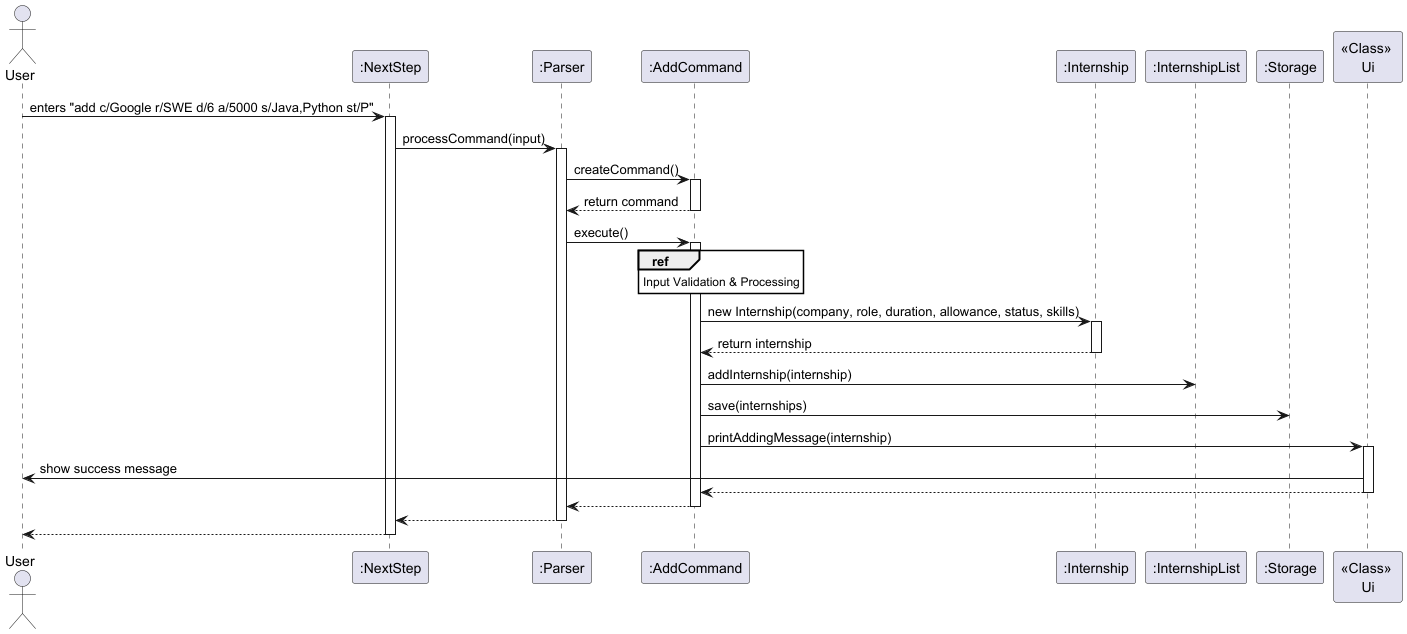

The diagram above was rendered by PlantUML. Its source (embedded in the PNG):
@startuml
actor User
participant ":NextStep" as NextStep
participant ":Parser" as Parser
participant ":AddCommand" as AddCommand
participant ":Internship" as Internship
participant ":InternshipList" as InternshipList
participant ":Storage" as Storage
participant "<<Class>> \nUi" as Ui
skinparam sequenceReferenceBackgroundColor white

User -> NextStep : enters "add c/Google r/SWE d/6 a/5000 s/Java,Python st/P"
activate NextStep

NextStep -> Parser : processCommand(input)
activate Parser

Parser -> AddCommand : createCommand()
activate AddCommand
AddCommand --> Parser : return command
deactivate AddCommand

Parser -> AddCommand : execute()
activate AddCommand

ref over AddCommand
  Input Validation & Processing
end ref

AddCommand -> Internship : new Internship(company, role, duration, allowance, status, skills)
activate Internship
Internship --> AddCommand : return internship
deactivate Internship

AddCommand -> InternshipList : addInternship(internship)

AddCommand -> Storage : save(internships)

AddCommand -> Ui : printAddingMessage(internship)
activate Ui
Ui -> User : show success message
Ui --> AddCommand
deactivate Ui

AddCommand --> Parser
deactivate AddCommand

Parser --> NextStep
deactivate Parser

NextStep --> User
deactivate NextStep
@enduml